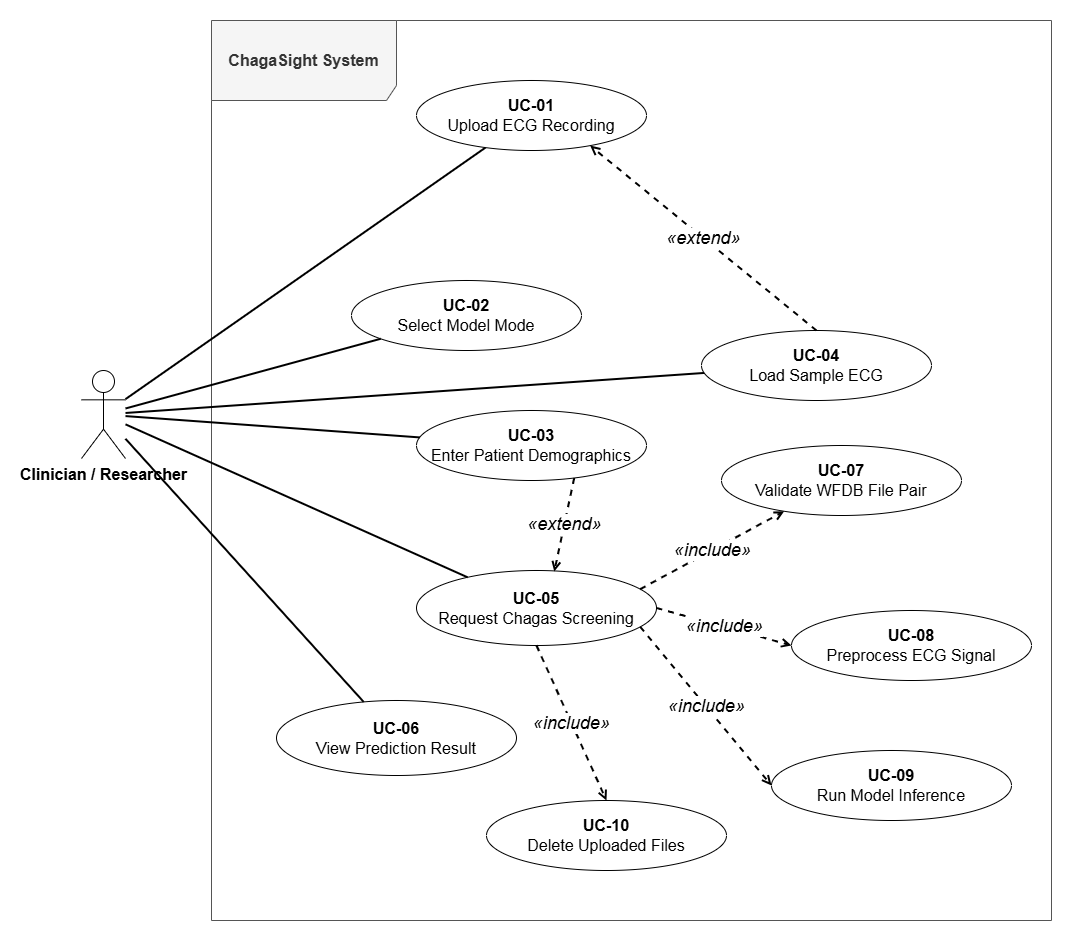

The diagram above was exported from draw.io. Its source (the exported page's mxGraphModel, read from the mxfile embedded in the PNG):
<mxGraphModel dx="2593" dy="1529" grid="1" gridSize="10" guides="1" tooltips="1" connect="1" arrows="1" fold="1" page="1" pageScale="1" pageWidth="1400" pageHeight="1000" math="0" shadow="0" adaptiveColors="none">
  <root>
    <mxCell id="0" />
    <mxCell id="1" parent="0" />
    <mxCell id="actor-cr" value="Clinician / Researcher" style="shape=umlActor;verticalLabelPosition=bottom;verticalAlign=top;html=1;fontSize=16;fontStyle=1;" parent="1" vertex="1">
      <mxGeometry x="90" y="390" width="44" height="88" as="geometry" />
    </mxCell>
    <mxCell id="sys-boundary" value="&lt;font style=&quot;font-weight: bold;&quot;&gt;ChagaSight System&lt;/font&gt;" style="shape=umlFrame;whiteSpace=wrap;html=1;pointerEvents=0;fillColor=#f5f5f5;strokeColor=#555555;fontColor=#333333;width=185;height=80;fontSize=16;" parent="1" vertex="1">
      <mxGeometry x="220" y="40" width="840" height="900" as="geometry" />
    </mxCell>
    <mxCell id="uc01" value="&lt;b&gt;UC-01&lt;/b&gt;&lt;br&gt;Upload ECG Recording" style="ellipse;whiteSpace=wrap;html=1;fontSize=16;fillColor=#FFFFFF;strokeColor=light-dark(#000000,#000000);" parent="1" vertex="1">
      <mxGeometry x="425" y="100" width="230" height="70" as="geometry" />
    </mxCell>
    <mxCell id="uc02" value="&lt;b&gt;UC-02&lt;/b&gt;&lt;br&gt;Select Model Mode" style="ellipse;whiteSpace=wrap;html=1;fontSize=16;fillColor=#FFFFFF;strokeColor=light-dark(#000000,#000000);" parent="1" vertex="1">
      <mxGeometry x="360" y="300" width="230" height="70" as="geometry" />
    </mxCell>
    <mxCell id="uc03" value="&lt;b&gt;UC-03&lt;/b&gt;&lt;br&gt;Enter Patient Demographics" style="ellipse;whiteSpace=wrap;html=1;fontSize=16;fillColor=#FFFFFF;strokeColor=light-dark(#000000,#000000);" parent="1" vertex="1">
      <mxGeometry x="425" y="430" width="230" height="70" as="geometry" />
    </mxCell>
    <mxCell id="uc04" value="&lt;b&gt;UC-04&lt;/b&gt;&lt;br&gt;Load Sample ECG" style="ellipse;whiteSpace=wrap;html=1;fontSize=16;fillColor=#FFFFFF;strokeColor=light-dark(#000000,#000000);" parent="1" vertex="1">
      <mxGeometry x="710" y="350" width="230" height="70" as="geometry" />
    </mxCell>
    <mxCell id="uc05" value="&lt;b&gt;UC-05&lt;/b&gt;&lt;br&gt;Request Chagas Screening" style="ellipse;whiteSpace=wrap;html=1;fontSize=16;fillColor=#FFFFFF;strokeColor=light-dark(#000000,#000000);" parent="1" vertex="1">
      <mxGeometry x="425" y="590" width="240" height="75" as="geometry" />
    </mxCell>
    <mxCell id="uc06" value="&lt;b&gt;UC-06&lt;/b&gt;&lt;br&gt;View Prediction Result" style="ellipse;whiteSpace=wrap;html=1;fontSize=16;fillColor=#FFFFFF;strokeColor=light-dark(#000000,#000000);" parent="1" vertex="1">
      <mxGeometry x="285" y="720" width="240" height="75" as="geometry" />
    </mxCell>
    <mxCell id="uc07" value="&lt;b&gt;UC-07&lt;/b&gt;&lt;br&gt;Validate WFDB File Pair" style="ellipse;whiteSpace=wrap;html=1;fontSize=16;fillColor=#FFFFFF;strokeColor=light-dark(#000000,#000000);" parent="1" vertex="1">
      <mxGeometry x="730" y="465" width="240" height="70" as="geometry" />
    </mxCell>
    <mxCell id="uc08" value="&lt;b&gt;UC-08&lt;/b&gt;&lt;br&gt;Preprocess ECG Signal" style="ellipse;whiteSpace=wrap;html=1;fontSize=16;fillColor=#FFFFFF;strokeColor=light-dark(#000000,#000000);" parent="1" vertex="1">
      <mxGeometry x="800" y="630" width="240" height="70" as="geometry" />
    </mxCell>
    <mxCell id="uc09" value="&lt;b&gt;UC-09&lt;/b&gt;&lt;br&gt;Run Model Inference" style="ellipse;whiteSpace=wrap;html=1;fontSize=16;fillColor=#FFFFFF;strokeColor=light-dark(#000000,#000000);" parent="1" vertex="1">
      <mxGeometry x="780" y="770" width="240" height="70" as="geometry" />
    </mxCell>
    <mxCell id="uc10" value="&lt;b&gt;UC-10&lt;/b&gt;&lt;br&gt;Delete Uploaded Files" style="ellipse;whiteSpace=wrap;html=1;fontSize=16;fillColor=#FFFFFF;strokeColor=light-dark(#000000,#000000);" parent="1" vertex="1">
      <mxGeometry x="495" y="820" width="240" height="70" as="geometry" />
    </mxCell>
    <mxCell id="a1" style="endArrow=none;html=1;fontSize=16;strokeWidth=2;" parent="1" source="actor-cr" target="uc01" edge="1">
      <mxGeometry relative="1" as="geometry" />
    </mxCell>
    <mxCell id="a2" style="endArrow=none;html=1;fontSize=16;strokeWidth=2;" parent="1" source="actor-cr" target="uc02" edge="1">
      <mxGeometry relative="1" as="geometry" />
    </mxCell>
    <mxCell id="a3" style="endArrow=none;html=1;fontSize=16;strokeWidth=2;" parent="1" source="actor-cr" target="uc03" edge="1">
      <mxGeometry relative="1" as="geometry" />
    </mxCell>
    <mxCell id="a4" style="endArrow=none;html=1;fontSize=16;strokeWidth=2;" parent="1" source="actor-cr" target="uc04" edge="1">
      <mxGeometry relative="1" as="geometry" />
    </mxCell>
    <mxCell id="a5" style="endArrow=none;html=1;fontSize=16;strokeWidth=2;" parent="1" source="actor-cr" target="uc05" edge="1">
      <mxGeometry relative="1" as="geometry" />
    </mxCell>
    <mxCell id="a6" style="endArrow=none;html=1;fontSize=16;strokeWidth=2;" parent="1" source="actor-cr" target="uc06" edge="1">
      <mxGeometry relative="1" as="geometry" />
    </mxCell>
    <mxCell id="inc-05-07" value="«include»" style="dashed=1;endArrow=open;endFill=0;html=1;fontSize=18;fontStyle=2;exitX=1;exitY=0.2;exitDx=0;exitDy=0;strokeWidth=2;" parent="1" source="uc05" target="uc07" edge="1">
      <mxGeometry relative="1" as="geometry">
        <mxPoint x="715" y="465" as="targetPoint" />
      </mxGeometry>
    </mxCell>
    <mxCell id="inc-05-08" value="«include»" style="dashed=1;endArrow=open;endFill=0;html=1;fontSize=18;fontStyle=2;exitX=1;exitY=0.5;exitDx=0;exitDy=0;entryX=0;entryY=0.5;entryDx=0;entryDy=0;strokeWidth=2;" parent="1" source="uc05" target="uc08" edge="1">
      <mxGeometry relative="1" as="geometry" />
    </mxCell>
    <mxCell id="inc-05-09" value="«include»" style="dashed=1;endArrow=open;endFill=0;html=1;fontSize=18;fontStyle=2;exitX=1;exitY=0.8;exitDx=0;exitDy=0;entryX=0;entryY=0.5;entryDx=0;entryDy=0;strokeWidth=2;" parent="1" source="uc05" target="uc09" edge="1">
      <mxGeometry relative="1" as="geometry" />
    </mxCell>
    <mxCell id="inc-05-10" value="«include»" style="dashed=1;endArrow=open;endFill=0;html=1;fontSize=18;fontStyle=2;exitX=0.5;exitY=1;exitDx=0;exitDy=0;entryX=0.5;entryY=0;entryDx=0;entryDy=0;strokeWidth=2;" parent="1" source="uc05" target="uc10" edge="1">
      <mxGeometry relative="1" as="geometry" />
    </mxCell>
    <mxCell id="ext-04-01" value="«extend»" style="dashed=1;endArrow=open;endFill=0;html=1;fontSize=18;fontStyle=2;exitX=0.5;exitY=0;exitDx=0;exitDy=0;entryX=0.8;entryY=1;entryDx=0;entryDy=0;strokeWidth=2;" parent="1" source="uc04" target="uc01" edge="1">
      <mxGeometry relative="1" as="geometry" />
    </mxCell>
    <mxCell id="ext-03-05" value="«extend»" style="dashed=1;endArrow=open;endFill=0;html=1;fontSize=18;fontStyle=2;exitX=0.7;exitY=1;exitDx=0;exitDy=0;entryX=0.574;entryY=0.014;entryDx=0;entryDy=0;entryPerimeter=0;strokeWidth=2;" parent="1" source="uc03" target="uc05" edge="1">
      <mxGeometry relative="1" as="geometry" />
    </mxCell>
  </root>
</mxGraphModel>